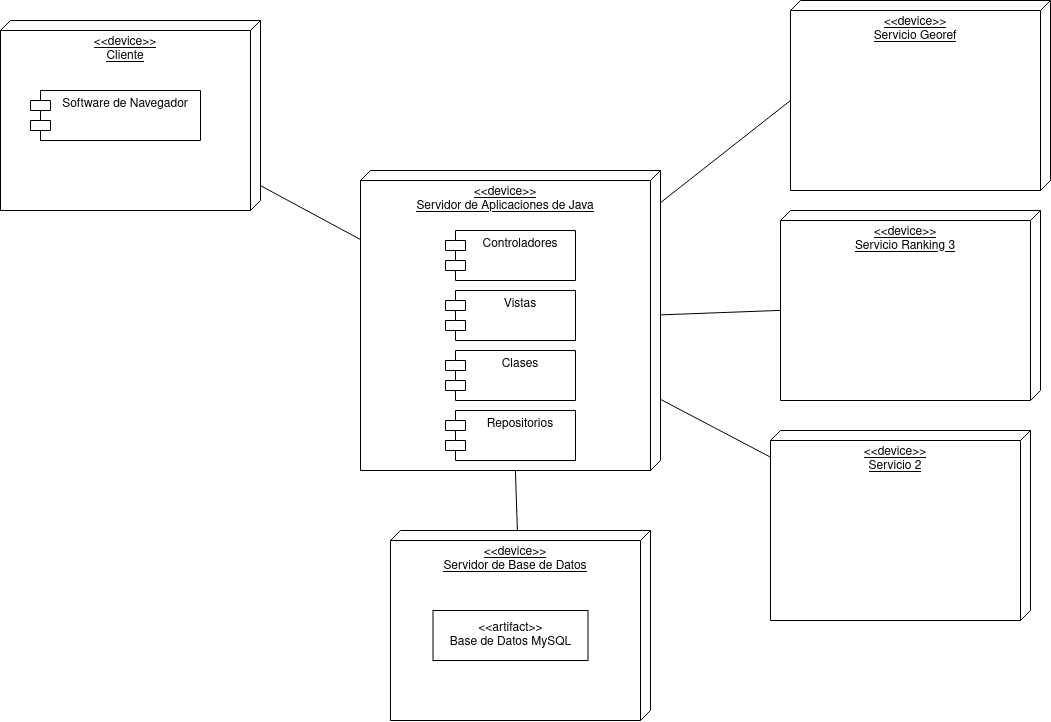

The diagram above was exported from draw.io. Its source (the exported page's mxGraphModel, read from the mxfile embedded in the PNG):
<mxGraphModel dx="2450" dy="699" grid="0" gridSize="10" guides="1" tooltips="1" connect="1" arrows="1" fold="1" page="1" pageScale="1" pageWidth="850" pageHeight="1100" math="0" shadow="0">
  <root>
    <mxCell id="0" />
    <mxCell id="1" parent="0" />
    <mxCell id="PlbIvv-fcg_Zgw-UgZ2l-19" style="rounded=0;orthogonalLoop=1;jettySize=auto;html=1;endArrow=none;endFill=0;" parent="1" source="PlbIvv-fcg_Zgw-UgZ2l-1" target="PlbIvv-fcg_Zgw-UgZ2l-5" edge="1">
      <mxGeometry relative="1" as="geometry" />
    </mxCell>
    <mxCell id="PlbIvv-fcg_Zgw-UgZ2l-1" value="&lt;div&gt;&amp;lt;&amp;lt;device&amp;gt;&amp;gt;&lt;/div&gt;&lt;div&gt;Cliente&lt;br&gt;&lt;/div&gt;" style="verticalAlign=top;align=center;spacingTop=8;spacingLeft=2;spacingRight=12;shape=cube;size=10;direction=south;fontStyle=4;html=1;whiteSpace=wrap;fillColor=none;" parent="1" vertex="1">
      <mxGeometry x="-50" y="60" width="260" height="190" as="geometry" />
    </mxCell>
    <mxCell id="PlbIvv-fcg_Zgw-UgZ2l-3" value="Software de Navegador" style="shape=module;align=left;spacingLeft=20;align=center;verticalAlign=top;whiteSpace=wrap;html=1;fillColor=none;" parent="1" vertex="1">
      <mxGeometry x="-20" y="130" width="170" height="50" as="geometry" />
    </mxCell>
    <mxCell id="PlbIvv-fcg_Zgw-UgZ2l-21" style="rounded=0;orthogonalLoop=1;jettySize=auto;html=1;endArrow=none;endFill=0;" parent="1" source="PlbIvv-fcg_Zgw-UgZ2l-5" target="PlbIvv-fcg_Zgw-UgZ2l-8" edge="1">
      <mxGeometry relative="1" as="geometry" />
    </mxCell>
    <mxCell id="PlbIvv-fcg_Zgw-UgZ2l-22" style="rounded=0;orthogonalLoop=1;jettySize=auto;html=1;endArrow=none;endFill=0;" parent="1" source="PlbIvv-fcg_Zgw-UgZ2l-5" target="PlbIvv-fcg_Zgw-UgZ2l-6" edge="1">
      <mxGeometry relative="1" as="geometry" />
    </mxCell>
    <mxCell id="PlbIvv-fcg_Zgw-UgZ2l-5" value="&amp;lt;&amp;lt;device&amp;gt;&amp;gt;&lt;br&gt;Servidor de Aplicaciones de Java" style="verticalAlign=top;align=center;spacingTop=8;spacingLeft=2;spacingRight=12;shape=cube;size=10;direction=south;fontStyle=4;html=1;whiteSpace=wrap;fillColor=none;" parent="1" vertex="1">
      <mxGeometry x="310" y="210" width="300" height="300" as="geometry" />
    </mxCell>
    <mxCell id="PlbIvv-fcg_Zgw-UgZ2l-6" value="&amp;lt;&amp;lt;device&amp;gt;&amp;gt;&lt;br&gt;Servidor de Base de Datos" style="verticalAlign=top;align=center;spacingTop=8;spacingLeft=2;spacingRight=12;shape=cube;size=10;direction=south;fontStyle=4;html=1;whiteSpace=wrap;fillColor=none;" parent="1" vertex="1">
      <mxGeometry x="340" y="570" width="260" height="190" as="geometry" />
    </mxCell>
    <mxCell id="PlbIvv-fcg_Zgw-UgZ2l-7" value="&amp;lt;&amp;lt;device&amp;gt;&amp;gt;&lt;br&gt;Servicio Georef" style="verticalAlign=top;align=center;spacingTop=8;spacingLeft=2;spacingRight=12;shape=cube;size=10;direction=south;fontStyle=4;html=1;whiteSpace=wrap;fillColor=none;" parent="1" vertex="1">
      <mxGeometry x="740" y="40" width="260" height="190" as="geometry" />
    </mxCell>
    <mxCell id="PlbIvv-fcg_Zgw-UgZ2l-8" value="&amp;lt;&amp;lt;device&amp;gt;&amp;gt;&lt;br&gt;Servicio Ranking 3" style="verticalAlign=top;align=center;spacingTop=8;spacingLeft=2;spacingRight=12;shape=cube;size=10;direction=south;fontStyle=4;html=1;whiteSpace=wrap;fillColor=none;" parent="1" vertex="1">
      <mxGeometry x="730" y="250" width="260" height="190" as="geometry" />
    </mxCell>
    <mxCell id="PlbIvv-fcg_Zgw-UgZ2l-11" value="&amp;lt;&amp;lt;artifact&amp;gt;&amp;gt;&lt;br&gt;Base de Datos MySQL" style="html=1;whiteSpace=wrap;fillColor=none;" parent="1" vertex="1">
      <mxGeometry x="382.5" y="650" width="155" height="50" as="geometry" />
    </mxCell>
    <mxCell id="PlbIvv-fcg_Zgw-UgZ2l-14" value="Controladores" style="shape=module;align=left;spacingLeft=20;align=center;verticalAlign=top;whiteSpace=wrap;html=1;fillColor=none;" parent="1" vertex="1">
      <mxGeometry x="395" y="270" width="130" height="50" as="geometry" />
    </mxCell>
    <mxCell id="PlbIvv-fcg_Zgw-UgZ2l-15" value="Vistas" style="shape=module;align=left;spacingLeft=20;align=center;verticalAlign=top;whiteSpace=wrap;html=1;fillColor=none;" parent="1" vertex="1">
      <mxGeometry x="395" y="330" width="130" height="50" as="geometry" />
    </mxCell>
    <mxCell id="PlbIvv-fcg_Zgw-UgZ2l-16" value="Clases" style="shape=module;align=left;spacingLeft=20;align=center;verticalAlign=top;whiteSpace=wrap;html=1;fillColor=none;" parent="1" vertex="1">
      <mxGeometry x="395" y="390" width="130" height="50" as="geometry" />
    </mxCell>
    <mxCell id="PlbIvv-fcg_Zgw-UgZ2l-20" style="rounded=0;orthogonalLoop=1;jettySize=auto;html=1;entryX=0;entryY=0;entryDx=100;entryDy=260;entryPerimeter=0;endArrow=none;endFill=0;" parent="1" source="PlbIvv-fcg_Zgw-UgZ2l-5" target="PlbIvv-fcg_Zgw-UgZ2l-7" edge="1">
      <mxGeometry relative="1" as="geometry" />
    </mxCell>
    <mxCell id="PlbIvv-fcg_Zgw-UgZ2l-23" value="Repositorios" style="shape=module;align=left;spacingLeft=20;align=center;verticalAlign=top;whiteSpace=wrap;html=1;fillColor=none;" parent="1" vertex="1">
      <mxGeometry x="395" y="450" width="130" height="50" as="geometry" />
    </mxCell>
    <mxCell id="rSa_6Z3pTq1lk371YIPj-2" value="&amp;lt;&amp;lt;device&amp;gt;&amp;gt;&lt;br&gt;Servicio 2" style="verticalAlign=top;align=center;spacingTop=8;spacingLeft=2;spacingRight=12;shape=cube;size=10;direction=south;fontStyle=4;html=1;whiteSpace=wrap;fillColor=none;" parent="1" vertex="1">
      <mxGeometry x="720" y="470" width="260" height="190" as="geometry" />
    </mxCell>
    <mxCell id="flxYldKVx_nuDtUo4yRA-2" style="rounded=0;orthogonalLoop=1;jettySize=auto;html=1;endArrow=none;endFill=0;" parent="1" source="PlbIvv-fcg_Zgw-UgZ2l-5" target="rSa_6Z3pTq1lk371YIPj-2" edge="1">
      <mxGeometry relative="1" as="geometry">
        <mxPoint x="620" y="364" as="sourcePoint" />
        <mxPoint x="740" y="360" as="targetPoint" />
      </mxGeometry>
    </mxCell>
  </root>
</mxGraphModel>